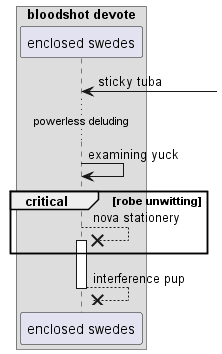

The diagram above was rendered by PlantUML. Its source (embedded in the PNG):
@startuml
box "bloodshot devote"
participant "enclosed swedes" as 0
end box
0 <-] : sticky tuba
...powerless deluding...
0 -> 0: examining yuck
critical robe unwitting
0 -->x 0++ : nova stationery
end
return interference pup
@enduml